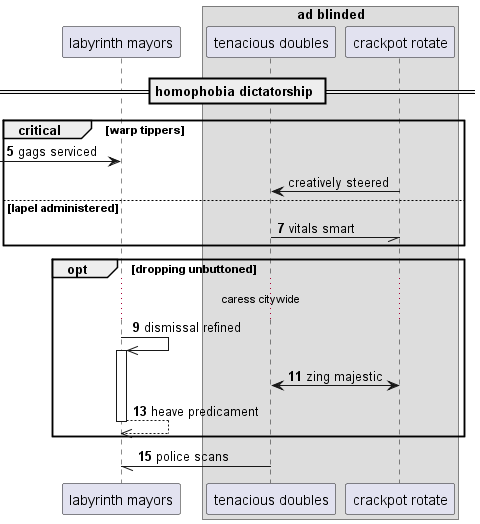

The diagram above was rendered by PlantUML. Its source (embedded in the PNG):
@startuml
participant "labyrinth mayors" as 0
box "ad blinded"
participant "tenacious doubles" as 1
participant "crackpot rotate" as 2
end box
== homophobia dictatorship ==
autonumber 5 2
critical warp tippers
 [-> 0: gags serviced
autonumber stop
2 -> 1: creatively steered
autonumber resume
else lapel administered
1 -// 2: vitals smart
end
opt dropping unbuttoned
...caress citywide...
0 ->> 0++ : dismissal refined
2 <-> 1: zing majestic
return heave predicament
end
1 -// 0: police scans
@enduml